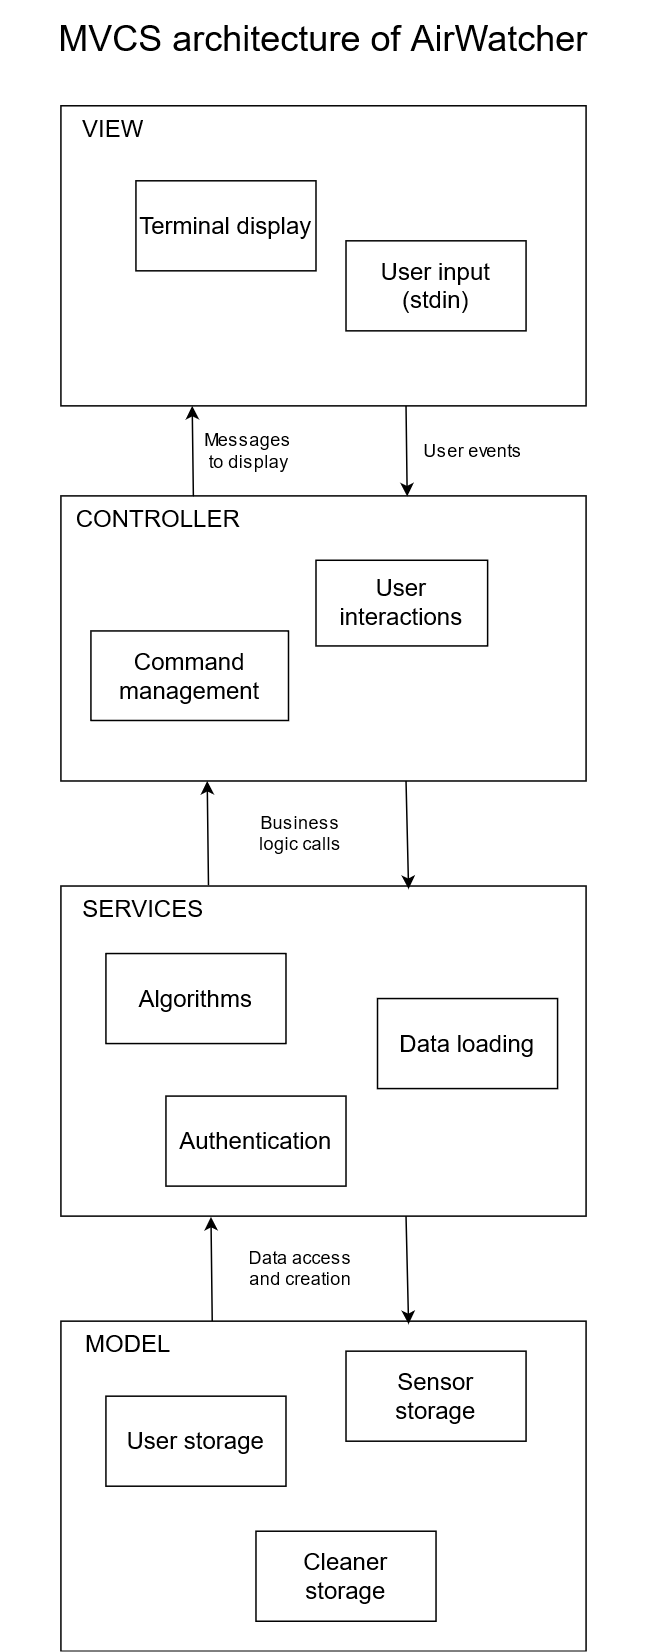

The diagram above was exported from draw.io. Its source (the exported page's mxGraphModel, read from the mxfile embedded in the PNG):
<mxGraphModel dx="1673" dy="2100" grid="1" gridSize="10" guides="1" tooltips="1" connect="1" arrows="1" fold="1" page="1" pageScale="1" pageWidth="827" pageHeight="1169" math="0" shadow="0">
  <root>
    <mxCell id="0" />
    <mxCell id="1" parent="0" />
    <mxCell id="2" value="" style="rounded=0;whiteSpace=wrap;html=1;fillColor=none;align=left;" vertex="1" parent="1">
      <mxGeometry x="1740" y="610" width="350" height="220" as="geometry" />
    </mxCell>
    <mxCell id="3" value="SERVICES" style="text;html=1;strokeColor=none;fillColor=none;align=center;verticalAlign=middle;whiteSpace=wrap;rounded=0;fontSize=16;" vertex="1" parent="1">
      <mxGeometry x="1740" y="610" width="110" height="30" as="geometry" />
    </mxCell>
    <mxCell id="4" value="&lt;div&gt;Algorithms&lt;/div&gt;" style="rounded=0;whiteSpace=wrap;html=1;fontSize=16;fillColor=none;" vertex="1" parent="1">
      <mxGeometry x="1770" y="655" width="120" height="60" as="geometry" />
    </mxCell>
    <mxCell id="5" value="Data loading" style="rounded=0;whiteSpace=wrap;html=1;fontSize=16;fillColor=none;" vertex="1" parent="1">
      <mxGeometry x="1951" y="685" width="120" height="60" as="geometry" />
    </mxCell>
    <mxCell id="6" value="Authentication" style="rounded=0;whiteSpace=wrap;html=1;fontSize=16;fillColor=none;" vertex="1" parent="1">
      <mxGeometry x="1810" y="750" width="120" height="60" as="geometry" />
    </mxCell>
    <mxCell id="7" value="" style="endArrow=none;html=1;entryX=0.25;entryY=1;entryDx=0;entryDy=0;exitX=0.662;exitY=0.009;exitDx=0;exitDy=0;exitPerimeter=0;startArrow=classic;startFill=1;endFill=0;" edge="1" source="2" parent="1">
      <mxGeometry width="50" height="50" relative="1" as="geometry">
        <mxPoint x="230.76999999999998" y="80.33000000000038" as="sourcePoint" />
        <mxPoint x="1970" y="540" as="targetPoint" />
      </mxGeometry>
    </mxCell>
    <mxCell id="8" value="" style="endArrow=classic;html=1;entryX=0.25;entryY=1;entryDx=0;entryDy=0;exitX=0.894;exitY=-0.017;exitDx=0;exitDy=0;exitPerimeter=0;" edge="1" source="3" parent="1">
      <mxGeometry width="50" height="50" relative="1" as="geometry">
        <mxPoint x="98.26999999999998" y="80.33000000000038" as="sourcePoint" />
        <mxPoint x="1837.4999999999995" y="540" as="targetPoint" />
      </mxGeometry>
    </mxCell>
    <mxCell id="9" value="Business logic calls" style="text;html=1;strokeColor=none;fillColor=none;align=center;verticalAlign=middle;whiteSpace=wrap;rounded=0;" vertex="1" parent="1">
      <mxGeometry x="1860" y="560" width="80" height="30" as="geometry" />
    </mxCell>
    <mxCell id="10" value="&lt;div style=&quot;font-size: 16px&quot;&gt;&lt;font style=&quot;font-size: 24px&quot;&gt;MVCS architecture of AirWatcher&lt;/font&gt;&lt;/div&gt;" style="text;html=1;strokeColor=none;fillColor=none;align=center;verticalAlign=middle;whiteSpace=wrap;rounded=0;fontSize=16;" vertex="1" parent="1">
      <mxGeometry x="1700" y="20" width="430" height="50" as="geometry" />
    </mxCell>
    <mxCell id="11" value="" style="rounded=0;whiteSpace=wrap;html=1;fillColor=none;align=left;" vertex="1" parent="1">
      <mxGeometry x="1740" y="90" width="350" height="200" as="geometry" />
    </mxCell>
    <mxCell id="12" value="&lt;font style=&quot;font-size: 16px&quot;&gt;Terminal display&lt;br&gt;&lt;/font&gt;" style="rounded=0;whiteSpace=wrap;html=1;fontSize=16;" vertex="1" parent="1">
      <mxGeometry x="1790" y="140" width="120" height="60" as="geometry" />
    </mxCell>
    <mxCell id="13" value="&lt;font style=&quot;font-size: 16px&quot;&gt;User input (stdin)&lt;br&gt;&lt;/font&gt;" style="rounded=0;whiteSpace=wrap;html=1;fontSize=16;" vertex="1" parent="1">
      <mxGeometry x="1930" y="180" width="120" height="60" as="geometry" />
    </mxCell>
    <mxCell id="14" value="VIEW" style="text;html=1;strokeColor=none;fillColor=none;align=center;verticalAlign=middle;whiteSpace=wrap;rounded=0;fontSize=16;" vertex="1" parent="1">
      <mxGeometry x="1740" y="90" width="70" height="30" as="geometry" />
    </mxCell>
    <mxCell id="15" value="" style="group" connectable="0" vertex="1" parent="1">
      <mxGeometry x="1740" y="350" width="350" height="190" as="geometry" />
    </mxCell>
    <mxCell id="16" value="" style="rounded=0;whiteSpace=wrap;html=1;fillColor=none;align=left;" vertex="1" parent="15">
      <mxGeometry width="350" height="190" as="geometry" />
    </mxCell>
    <mxCell id="17" value="CONTROLLER" style="text;html=1;strokeColor=none;fillColor=none;align=center;verticalAlign=middle;whiteSpace=wrap;rounded=0;fontSize=16;" vertex="1" parent="15">
      <mxGeometry width="130" height="30" as="geometry" />
    </mxCell>
    <mxCell id="18" value="User interactions" style="rounded=0;whiteSpace=wrap;html=1;fontSize=16;fillColor=none;" vertex="1" parent="15">
      <mxGeometry x="170" y="42.9" width="114.38" height="57.1" as="geometry" />
    </mxCell>
    <mxCell id="19" value="Command management" style="rounded=0;whiteSpace=wrap;html=1;fontSize=16;fillColor=none;" vertex="1" parent="15">
      <mxGeometry x="20" y="90" width="131.67" height="59.68" as="geometry" />
    </mxCell>
    <mxCell id="20" value="" style="rounded=0;whiteSpace=wrap;html=1;fillColor=none;align=left;" vertex="1" parent="1">
      <mxGeometry x="1740" y="900" width="350" height="220" as="geometry" />
    </mxCell>
    <mxCell id="21" value="MODEL" style="text;html=1;strokeColor=none;fillColor=none;align=center;verticalAlign=middle;whiteSpace=wrap;rounded=0;fontSize=16;" vertex="1" parent="1">
      <mxGeometry x="1740" y="900" width="90" height="30" as="geometry" />
    </mxCell>
    <mxCell id="22" value="&lt;div&gt;Sensor&lt;br&gt;&lt;/div&gt;&lt;div&gt;storage&lt;/div&gt;" style="rounded=0;whiteSpace=wrap;html=1;fontSize=16;fillColor=none;" vertex="1" parent="1">
      <mxGeometry x="1930" y="920" width="120" height="60" as="geometry" />
    </mxCell>
    <mxCell id="23" value="&lt;div&gt;Cleaner&lt;/div&gt;&lt;div&gt;storage&lt;/div&gt;" style="rounded=0;whiteSpace=wrap;html=1;fontSize=16;fillColor=none;" vertex="1" parent="1">
      <mxGeometry x="1870" y="1040" width="120" height="60" as="geometry" />
    </mxCell>
    <mxCell id="24" value="&lt;div&gt;User storage&lt;/div&gt;" style="rounded=0;whiteSpace=wrap;html=1;fontSize=16;fillColor=none;" vertex="1" parent="1">
      <mxGeometry x="1770" y="950" width="120" height="60" as="geometry" />
    </mxCell>
    <mxCell id="25" value="" style="endArrow=classic;html=1;entryX=0.25;entryY=1;entryDx=0;entryDy=0;exitX=0.679;exitY=0.011;exitDx=0;exitDy=0;exitPerimeter=0;" edge="1" source="17" target="11" parent="1">
      <mxGeometry width="50" height="50" relative="1" as="geometry">
        <mxPoint x="1830" y="390" as="sourcePoint" />
        <mxPoint x="1880" y="340" as="targetPoint" />
      </mxGeometry>
    </mxCell>
    <mxCell id="26" value="" style="endArrow=none;html=1;entryX=0.25;entryY=1;entryDx=0;entryDy=0;exitX=0.679;exitY=0.011;exitDx=0;exitDy=0;exitPerimeter=0;startArrow=classic;startFill=1;endFill=0;" edge="1" parent="1">
      <mxGeometry width="50" height="50" relative="1" as="geometry">
        <mxPoint x="1970.77" y="350.3300000000004" as="sourcePoint" />
        <mxPoint x="1970" y="290" as="targetPoint" />
      </mxGeometry>
    </mxCell>
    <mxCell id="27" value="Messages to display" style="text;html=1;strokeColor=none;fillColor=none;align=center;verticalAlign=middle;whiteSpace=wrap;rounded=0;" vertex="1" parent="1">
      <mxGeometry x="1830" y="310" width="70" height="20" as="geometry" />
    </mxCell>
    <mxCell id="28" value="User events" style="text;html=1;strokeColor=none;fillColor=none;align=center;verticalAlign=middle;whiteSpace=wrap;rounded=0;" vertex="1" parent="1">
      <mxGeometry x="1980" y="310" width="70" height="20" as="geometry" />
    </mxCell>
    <mxCell id="29" value="" style="endArrow=classic;html=1;entryX=0.25;entryY=1;entryDx=0;entryDy=0;exitX=0.894;exitY=-0.017;exitDx=0;exitDy=0;exitPerimeter=0;" edge="1" parent="1">
      <mxGeometry width="50" height="50" relative="1" as="geometry">
        <mxPoint x="1840.8400000000001" y="900" as="sourcePoint" />
        <mxPoint x="1839.9999999999995" y="830.5100000000002" as="targetPoint" />
      </mxGeometry>
    </mxCell>
    <mxCell id="30" value="" style="endArrow=none;html=1;entryX=0.25;entryY=1;entryDx=0;entryDy=0;exitX=0.662;exitY=0.009;exitDx=0;exitDy=0;exitPerimeter=0;startArrow=classic;startFill=1;endFill=0;" edge="1" parent="1">
      <mxGeometry width="50" height="50" relative="1" as="geometry">
        <mxPoint x="1971.7000000000007" y="901.98" as="sourcePoint" />
        <mxPoint x="1970" y="830" as="targetPoint" />
      </mxGeometry>
    </mxCell>
    <mxCell id="31" value="Data access and creation" style="text;html=1;strokeColor=none;fillColor=none;align=center;verticalAlign=middle;whiteSpace=wrap;rounded=0;" vertex="1" parent="1">
      <mxGeometry x="1860" y="850" width="80" height="30" as="geometry" />
    </mxCell>
  </root>
</mxGraphModel>